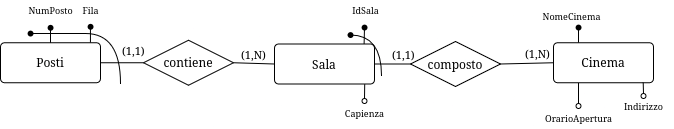

The diagram above was exported from draw.io. Its source (the exported page's mxGraphModel, read from the mxfile embedded in the PNG):
<mxGraphModel dx="942" dy="511" grid="1" gridSize="10" guides="1" tooltips="1" connect="1" arrows="1" fold="1" page="1" pageScale="1" pageWidth="827" pageHeight="1169" math="0" shadow="0">
  <root>
    <mxCell id="0" />
    <mxCell id="1" parent="0" />
    <mxCell id="-ykwWIj7XjlEC-QDzV76-1" style="rounded=0;orthogonalLoop=1;jettySize=auto;html=1;exitX=0;exitY=0.5;exitDx=0;exitDy=0;entryX=1;entryY=0.5;entryDx=0;entryDy=0;endArrow=none;startFill=0;" parent="1" source="-ykwWIj7XjlEC-QDzV76-16" target="-ykwWIj7XjlEC-QDzV76-4" edge="1">
      <mxGeometry relative="1" as="geometry" />
    </mxCell>
    <mxCell id="-ykwWIj7XjlEC-QDzV76-2" style="rounded=0;orthogonalLoop=1;jettySize=auto;html=1;exitX=1;exitY=0.5;exitDx=0;exitDy=0;entryX=0;entryY=0.5;entryDx=0;entryDy=0;endArrow=none;startFill=0;" parent="1" source="-ykwWIj7XjlEC-QDzV76-16" target="-ykwWIj7XjlEC-QDzV76-7" edge="1">
      <mxGeometry relative="1" as="geometry" />
    </mxCell>
    <mxCell id="-ykwWIj7XjlEC-QDzV76-3" style="edgeStyle=none;shape=connector;rounded=0;orthogonalLoop=1;jettySize=auto;html=1;exitX=0;exitY=0.5;exitDx=0;exitDy=0;entryX=1;entryY=0.5;entryDx=0;entryDy=0;strokeColor=default;align=center;verticalAlign=middle;fontFamily=Helvetica;fontSize=11;fontColor=default;labelBackgroundColor=default;startFill=0;endArrow=none;" parent="1" source="-ykwWIj7XjlEC-QDzV76-4" target="-ykwWIj7XjlEC-QDzV76-20" edge="1">
      <mxGeometry relative="1" as="geometry" />
    </mxCell>
    <mxCell id="-ykwWIj7XjlEC-QDzV76-4" value="contiene" style="shape=rhombus;perimeter=rhombusPerimeter;whiteSpace=wrap;html=1;align=center;" parent="1" vertex="1">
      <mxGeometry x="220" y="106.75" width="90" height="45" as="geometry" />
    </mxCell>
    <mxCell id="-ykwWIj7XjlEC-QDzV76-7" value="composto" style="shape=rhombus;perimeter=rhombusPerimeter;whiteSpace=wrap;html=1;align=center;" parent="1" vertex="1">
      <mxGeometry x="487" y="108" width="90" height="45" as="geometry" />
    </mxCell>
    <mxCell id="-ykwWIj7XjlEC-QDzV76-10" value="" style="group" parent="1" connectable="0" vertex="1">
      <mxGeometry x="600" y="106.75" width="30" height="28" as="geometry" />
    </mxCell>
    <mxCell id="-ykwWIj7XjlEC-QDzV76-11" value="(1,N)" style="text;whiteSpace=wrap;fontFamily=Helvetica;fontSize=11;fontColor=default;labelBackgroundColor=default;" parent="-ykwWIj7XjlEC-QDzV76-10" vertex="1">
      <mxGeometry width="30" height="28" as="geometry" />
    </mxCell>
    <mxCell id="-ykwWIj7XjlEC-QDzV76-12" style="edgeStyle=none;shape=connector;rounded=0;orthogonalLoop=1;jettySize=auto;html=1;exitX=0;exitY=0.5;exitDx=0;exitDy=0;strokeColor=default;align=center;verticalAlign=middle;fontFamily=Helvetica;fontSize=11;fontColor=default;labelBackgroundColor=default;startFill=0;endArrow=none;entryX=1;entryY=0.5;entryDx=0;entryDy=0;" parent="1" source="-ykwWIj7XjlEC-QDzV76-9" target="-ykwWIj7XjlEC-QDzV76-7" edge="1">
      <mxGeometry relative="1" as="geometry">
        <mxPoint x="357" y="118" as="targetPoint" />
      </mxGeometry>
    </mxCell>
    <mxCell id="Ud2EuzFdfTJXocWYbUdJ-4" style="edgeStyle=none;rounded=0;orthogonalLoop=1;jettySize=auto;html=1;exitX=0.25;exitY=0;exitDx=0;exitDy=0;endArrow=none;startFill=0;" parent="1" source="-ykwWIj7XjlEC-QDzV76-9" target="Ud2EuzFdfTJXocWYbUdJ-2" edge="1">
      <mxGeometry relative="1" as="geometry" />
    </mxCell>
    <mxCell id="Ud2EuzFdfTJXocWYbUdJ-7" style="edgeStyle=none;shape=connector;rounded=0;orthogonalLoop=1;jettySize=auto;html=1;exitX=0.25;exitY=1;exitDx=0;exitDy=0;entryX=0.5;entryY=0;entryDx=0;entryDy=0;strokeColor=default;align=center;verticalAlign=middle;fontFamily=Helvetica;fontSize=11;fontColor=default;labelBackgroundColor=default;startFill=0;endArrow=none;" parent="1" source="-ykwWIj7XjlEC-QDzV76-9" target="Ud2EuzFdfTJXocWYbUdJ-6" edge="1">
      <mxGeometry relative="1" as="geometry" />
    </mxCell>
    <mxCell id="-ykwWIj7XjlEC-QDzV76-9" value="Cinema" style="rounded=1;arcSize=10;whiteSpace=wrap;html=1;align=center;" parent="1" vertex="1">
      <mxGeometry x="630" y="109.25" width="100" height="40" as="geometry" />
    </mxCell>
    <mxCell id="jSsP7lGVWtrNfehbN-_z-5" style="edgeStyle=none;rounded=0;orthogonalLoop=1;jettySize=auto;html=1;exitX=0.896;exitY=0.005;exitDx=0;exitDy=0;endArrow=none;startFill=0;exitPerimeter=0;" parent="1" source="-ykwWIj7XjlEC-QDzV76-16" target="jSsP7lGVWtrNfehbN-_z-2" edge="1">
      <mxGeometry relative="1" as="geometry">
        <mxPoint x="406" y="77" as="targetPoint" />
      </mxGeometry>
    </mxCell>
    <mxCell id="jSsP7lGVWtrNfehbN-_z-2" value="" style="shape=waypoint;sketch=0;fillStyle=solid;size=6;pointerEvents=1;points=[];fillColor=none;resizable=1;rotatable=1;perimeter=centerPerimeter;snapToPoint=1;fontFamily=Helvetica;fontSize=11;fontColor=default;labelBackgroundColor=default;movable=1;deletable=1;editable=1;locked=0;connectable=1;" parent="1" vertex="1">
      <mxGeometry x="431" y="84" width="20" height="20" as="geometry" />
    </mxCell>
    <mxCell id="Ud2EuzFdfTJXocWYbUdJ-2" value="" style="shape=waypoint;sketch=0;fillStyle=solid;size=6;pointerEvents=1;points=[];fillColor=none;resizable=1;rotatable=1;perimeter=centerPerimeter;snapToPoint=1;fontFamily=Helvetica;fontSize=11;fontColor=default;labelBackgroundColor=default;movable=1;deletable=1;editable=1;locked=0;connectable=1;" parent="1" vertex="1">
      <mxGeometry x="645" y="84" width="20" height="20" as="geometry" />
    </mxCell>
    <mxCell id="Ud2EuzFdfTJXocWYbUdJ-5" value="NomeCinema" style="text;html=1;align=center;verticalAlign=middle;resizable=0;points=[];autosize=1;strokeColor=none;fillColor=none;fontFamily=Helvetica;fontSize=9;fontColor=default;labelBackgroundColor=default;" parent="1" vertex="1">
      <mxGeometry x="608" y="73" width="80" height="20" as="geometry" />
    </mxCell>
    <mxCell id="Ud2EuzFdfTJXocWYbUdJ-6" value="" style="ellipse;whiteSpace=wrap;html=1;aspect=fixed;fontFamily=Helvetica;fontSize=11;fontColor=default;labelBackgroundColor=default;" parent="1" vertex="1">
      <mxGeometry x="652.5" y="170" width="5" height="5" as="geometry" />
    </mxCell>
    <mxCell id="Ud2EuzFdfTJXocWYbUdJ-8" value="OrarioApertura" style="text;html=1;align=center;verticalAlign=middle;resizable=0;points=[];autosize=1;strokeColor=none;fillColor=none;fontFamily=Helvetica;fontSize=9;fontColor=default;labelBackgroundColor=default;" parent="1" vertex="1">
      <mxGeometry x="610" y="175" width="90" height="20" as="geometry" />
    </mxCell>
    <mxCell id="Ud2EuzFdfTJXocWYbUdJ-10" value="" style="ellipse;whiteSpace=wrap;html=1;aspect=fixed;fontFamily=Helvetica;fontSize=11;fontColor=default;labelBackgroundColor=default;" parent="1" vertex="1">
      <mxGeometry x="717.5" y="160" width="5" height="5" as="geometry" />
    </mxCell>
    <mxCell id="Ud2EuzFdfTJXocWYbUdJ-11" value="Indirizzo" style="text;html=1;align=center;verticalAlign=middle;resizable=0;points=[];autosize=1;strokeColor=none;fillColor=none;fontFamily=Helvetica;fontSize=9;fontColor=default;labelBackgroundColor=default;" parent="1" vertex="1">
      <mxGeometry x="690" y="162.5" width="60" height="20" as="geometry" />
    </mxCell>
    <mxCell id="Ud2EuzFdfTJXocWYbUdJ-12" style="edgeStyle=none;shape=connector;rounded=0;orthogonalLoop=1;jettySize=auto;html=1;exitX=0.5;exitY=0;exitDx=0;exitDy=0;entryX=0.897;entryY=0.997;entryDx=0;entryDy=0;entryPerimeter=0;strokeColor=default;align=center;verticalAlign=middle;fontFamily=Helvetica;fontSize=11;fontColor=default;labelBackgroundColor=default;startFill=0;endArrow=none;" parent="1" source="Ud2EuzFdfTJXocWYbUdJ-10" target="-ykwWIj7XjlEC-QDzV76-9" edge="1">
      <mxGeometry relative="1" as="geometry" />
    </mxCell>
    <mxCell id="-ykwWIj7XjlEC-QDzV76-14" value="(1,N)" style="text;whiteSpace=wrap;fontFamily=Helvetica;fontSize=11;fontColor=default;labelBackgroundColor=default;" parent="1" vertex="1">
      <mxGeometry x="316" y="108" width="30" height="28" as="geometry" />
    </mxCell>
    <mxCell id="-ykwWIj7XjlEC-QDzV76-15" value="" style="group" parent="1" connectable="0" vertex="1">
      <mxGeometry x="351" y="108" width="130" height="42.5" as="geometry" />
    </mxCell>
    <mxCell id="-ykwWIj7XjlEC-QDzV76-16" value="Sala" style="rounded=1;arcSize=10;whiteSpace=wrap;html=1;align=center;" parent="-ykwWIj7XjlEC-QDzV76-15" vertex="1">
      <mxGeometry y="2.5" width="100" height="40" as="geometry" />
    </mxCell>
    <mxCell id="-ykwWIj7XjlEC-QDzV76-17" value="(1,1)" style="text;whiteSpace=wrap;fontFamily=Helvetica;fontSize=11;fontColor=default;labelBackgroundColor=default;" parent="1" vertex="1">
      <mxGeometry x="467" y="108" width="30" height="28" as="geometry" />
    </mxCell>
    <mxCell id="-ykwWIj7XjlEC-QDzV76-20" value="&lt;div&gt;Posti&lt;/div&gt;" style="rounded=1;arcSize=10;whiteSpace=wrap;html=1;align=center;" parent="1" vertex="1">
      <mxGeometry x="77" y="109.25" width="100" height="40" as="geometry" />
    </mxCell>
    <mxCell id="-ykwWIj7XjlEC-QDzV76-21" value="(1,1)" style="text;whiteSpace=wrap;fontFamily=Helvetica;fontSize=11;fontColor=default;labelBackgroundColor=default;" parent="1" vertex="1">
      <mxGeometry x="197" y="104" width="30" height="28" as="geometry" />
    </mxCell>
    <mxCell id="Ud2EuzFdfTJXocWYbUdJ-16" value="" style="ellipse;whiteSpace=wrap;html=1;aspect=fixed;fontFamily=Helvetica;fontSize=11;fontColor=default;labelBackgroundColor=default;" parent="1" vertex="1">
      <mxGeometry x="438.5" y="165" width="5" height="5" as="geometry" />
    </mxCell>
    <mxCell id="Ud2EuzFdfTJXocWYbUdJ-17" value="Capienza" style="text;html=1;align=center;verticalAlign=middle;resizable=0;points=[];autosize=1;strokeColor=none;fillColor=none;fontFamily=Helvetica;fontSize=9;fontColor=default;labelBackgroundColor=default;" parent="1" vertex="1">
      <mxGeometry x="411" y="170" width="60" height="20" as="geometry" />
    </mxCell>
    <mxCell id="-ykwWIj7XjlEC-QDzV76-29" value="" style="shape=waypoint;sketch=0;fillStyle=solid;size=6;pointerEvents=1;points=[];fillColor=none;resizable=1;rotatable=1;perimeter=centerPerimeter;snapToPoint=1;fontFamily=Helvetica;fontSize=11;fontColor=default;labelBackgroundColor=default;movable=1;deletable=1;editable=1;locked=0;connectable=1;" parent="1" vertex="1">
      <mxGeometry x="97" y="90" width="20" height="20" as="geometry" />
    </mxCell>
    <mxCell id="-ykwWIj7XjlEC-QDzV76-28" value="" style="endArrow=none;html=1;rounded=0;strokeColor=default;align=center;verticalAlign=middle;fontFamily=Helvetica;fontSize=11;fontColor=default;labelBackgroundColor=default;edgeStyle=orthogonalEdgeStyle;curved=1;exitX=0.5;exitY=0.525;exitDx=0;exitDy=0;exitPerimeter=0;" parent="1" source="-ykwWIj7XjlEC-QDzV76-29" edge="1">
      <mxGeometry width="50" height="50" relative="1" as="geometry">
        <mxPoint x="127" y="71.25" as="sourcePoint" />
        <mxPoint x="197" y="150" as="targetPoint" />
        <Array as="points">
          <mxPoint x="127" y="100" />
          <mxPoint x="197" y="100" />
        </Array>
      </mxGeometry>
    </mxCell>
    <mxCell id="InKKPMLyy5RtZqTanKnQ-2" style="rounded=0;orthogonalLoop=1;jettySize=auto;html=1;exitX=0.5;exitY=0;exitDx=0;exitDy=0;entryX=0.902;entryY=1.008;entryDx=0;entryDy=0;entryPerimeter=0;endArrow=none;startFill=0;" edge="1" parent="1" source="Ud2EuzFdfTJXocWYbUdJ-16" target="-ykwWIj7XjlEC-QDzV76-16">
      <mxGeometry relative="1" as="geometry" />
    </mxCell>
    <mxCell id="InKKPMLyy5RtZqTanKnQ-3" style="edgeStyle=none;shape=connector;rounded=0;orthogonalLoop=1;jettySize=auto;html=1;exitX=0.5;exitY=0;exitDx=0;exitDy=0;entryX=0.558;entryY=0.671;entryDx=0;entryDy=0;entryPerimeter=0;strokeColor=default;align=center;verticalAlign=middle;fontFamily=Helvetica;fontSize=11;fontColor=default;labelBackgroundColor=default;startFill=0;endArrow=none;" edge="1" parent="1" source="-ykwWIj7XjlEC-QDzV76-20" target="-ykwWIj7XjlEC-QDzV76-23">
      <mxGeometry relative="1" as="geometry" />
    </mxCell>
    <mxCell id="-ykwWIj7XjlEC-QDzV76-23" value="" style="shape=waypoint;sketch=0;fillStyle=solid;size=6;pointerEvents=1;points=[];fillColor=none;resizable=1;rotatable=1;perimeter=centerPerimeter;snapToPoint=1;fontFamily=Helvetica;fontSize=11;fontColor=default;labelBackgroundColor=default;movable=1;deletable=1;editable=1;locked=0;connectable=1;" parent="1" vertex="1">
      <mxGeometry x="117" y="84.25" width="20" height="20" as="geometry" />
    </mxCell>
    <mxCell id="-ykwWIj7XjlEC-QDzV76-24" value="&lt;font&gt;NumPosto&lt;/font&gt;" style="text;html=1;align=center;verticalAlign=middle;resizable=1;points=[];autosize=1;strokeColor=none;fillColor=none;movable=1;rotatable=1;deletable=1;editable=1;locked=0;connectable=1;fontSize=9;fontFamily=Helvetica;" parent="1" vertex="1">
      <mxGeometry x="92" y="67.25" width="70" height="20" as="geometry" />
    </mxCell>
    <mxCell id="-ykwWIj7XjlEC-QDzV76-18" value="" style="shape=waypoint;sketch=0;fillStyle=solid;size=6;pointerEvents=1;points=[];fillColor=none;resizable=1;rotatable=1;perimeter=centerPerimeter;snapToPoint=1;fontFamily=Helvetica;fontSize=11;fontColor=default;labelBackgroundColor=default;movable=1;deletable=1;editable=1;locked=0;connectable=1;" parent="1" vertex="1">
      <mxGeometry x="157" y="82.25" width="20" height="21.75" as="geometry" />
    </mxCell>
    <mxCell id="jSsP7lGVWtrNfehbN-_z-8" value="&lt;font&gt;Fila&lt;/font&gt;" style="text;html=1;align=center;verticalAlign=middle;resizable=1;points=[];autosize=1;strokeColor=none;fillColor=none;movable=1;rotatable=1;deletable=1;editable=1;locked=0;connectable=1;fontSize=9;fontFamily=Helvetica;" parent="1" vertex="1">
      <mxGeometry x="147" y="67.25" width="40" height="20" as="geometry" />
    </mxCell>
    <mxCell id="InKKPMLyy5RtZqTanKnQ-4" style="edgeStyle=none;shape=connector;rounded=0;orthogonalLoop=1;jettySize=auto;html=1;exitX=0.5;exitY=0;exitDx=0;exitDy=0;entryX=0.558;entryY=0.671;entryDx=0;entryDy=0;entryPerimeter=0;strokeColor=default;align=center;verticalAlign=middle;fontFamily=Helvetica;fontSize=11;fontColor=default;labelBackgroundColor=default;startFill=0;endArrow=none;" edge="1" parent="1">
      <mxGeometry relative="1" as="geometry">
        <mxPoint x="166.94" y="109" as="sourcePoint" />
        <mxPoint x="166.94" y="94" as="targetPoint" />
      </mxGeometry>
    </mxCell>
    <mxCell id="Ud2EuzFdfTJXocWYbUdJ-14" value="" style="endArrow=none;html=1;rounded=0;strokeColor=default;align=center;verticalAlign=middle;fontFamily=Helvetica;fontSize=11;fontColor=default;labelBackgroundColor=default;edgeStyle=orthogonalEdgeStyle;curved=1;exitX=0.335;exitY=0.575;exitDx=0;exitDy=0;exitPerimeter=0;" parent="1" source="Ud2EuzFdfTJXocWYbUdJ-15" edge="1">
      <mxGeometry width="50" height="50" relative="1" as="geometry">
        <mxPoint x="427" y="102" as="sourcePoint" />
        <mxPoint x="457" y="142" as="targetPoint" />
        <Array as="points">
          <mxPoint x="458" y="101" />
          <mxPoint x="458" y="142" />
        </Array>
      </mxGeometry>
    </mxCell>
    <mxCell id="Ud2EuzFdfTJXocWYbUdJ-15" value="" style="shape=waypoint;sketch=0;fillStyle=solid;size=6;pointerEvents=1;points=[];fillColor=none;resizable=1;rotatable=1;perimeter=centerPerimeter;snapToPoint=1;fontFamily=Helvetica;fontSize=11;fontColor=default;labelBackgroundColor=default;movable=1;deletable=1;editable=1;locked=0;connectable=1;" parent="1" vertex="1">
      <mxGeometry x="417" y="91.5" width="20" height="20" as="geometry" />
    </mxCell>
    <mxCell id="jSsP7lGVWtrNfehbN-_z-3" value="IdSala" style="text;html=1;align=center;verticalAlign=middle;resizable=1;points=[];autosize=1;strokeColor=none;fillColor=none;movable=1;rotatable=1;deletable=1;editable=1;locked=0;connectable=1;fontSize=9;fontFamily=Helvetica;" parent="1" vertex="1">
      <mxGeometry x="417" y="66.5" width="50" height="20" as="geometry" />
    </mxCell>
  </root>
</mxGraphModel>